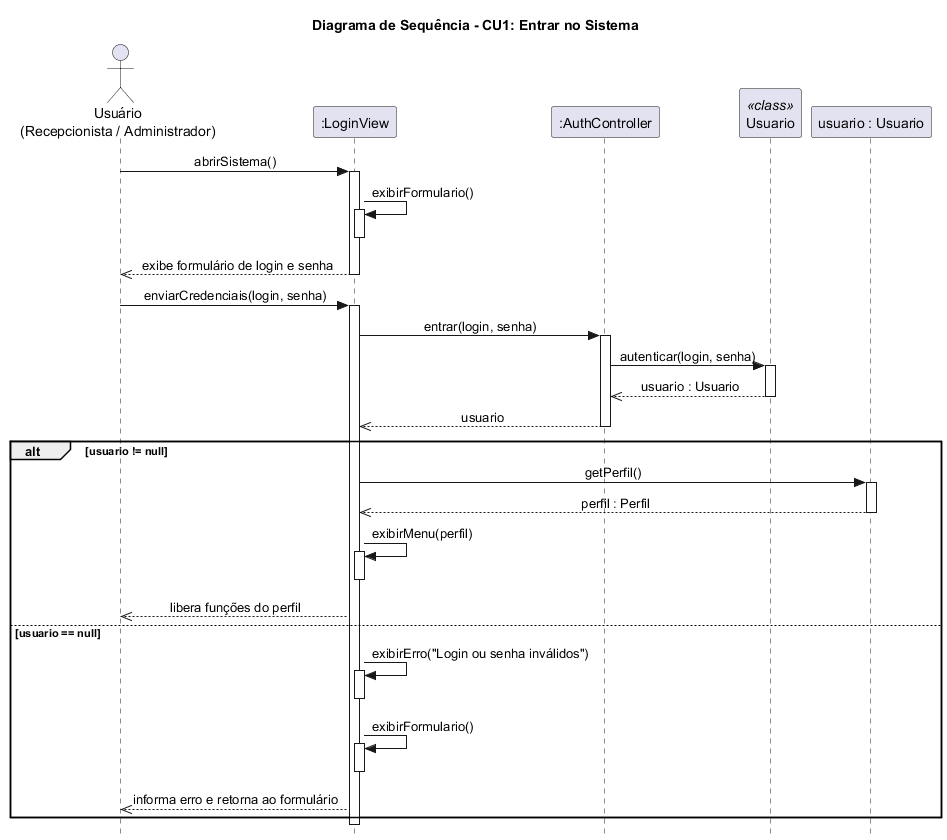

The diagram above was rendered by PlantUML. Its source (embedded in the PNG):
@startuml
title Diagrama de Sequência - CU1: Entrar no Sistema
skinparam style strictuml
skinparam sequenceMessageAlign center

actor "Usuário\n(Recepcionista / Administrador)" as User
participant ":LoginView" as View
participant ":AuthController" as Ctrl
participant "Usuario" as UsuarioClass <<class>>
participant "usuario : Usuario" as UsuarioObj

User -> View : abrirSistema()
activate View
View -> View : exibirFormulario()
activate View
deactivate View
View -->> User : exibe formulário de login e senha
deactivate View

User -> View : enviarCredenciais(login, senha)
activate View

View -> Ctrl : entrar(login, senha)
activate Ctrl

Ctrl -> UsuarioClass : autenticar(login, senha)
activate UsuarioClass
UsuarioClass -->> Ctrl : usuario : Usuario
deactivate UsuarioClass

Ctrl -->> View : usuario
deactivate Ctrl

alt usuario != null
  View -> UsuarioObj : getPerfil()
  activate UsuarioObj
  UsuarioObj -->> View : perfil : Perfil
  deactivate UsuarioObj

  View -> View : exibirMenu(perfil)
  activate View
  deactivate View
  View -->> User : libera funções do perfil
else usuario == null
  View -> View : exibirErro("Login ou senha inválidos")
  activate View
  deactivate View
  View -> View : exibirFormulario()
  activate View
  deactivate View
  View -->> User : informa erro e retorna ao formulário
end

deactivate View
@enduml